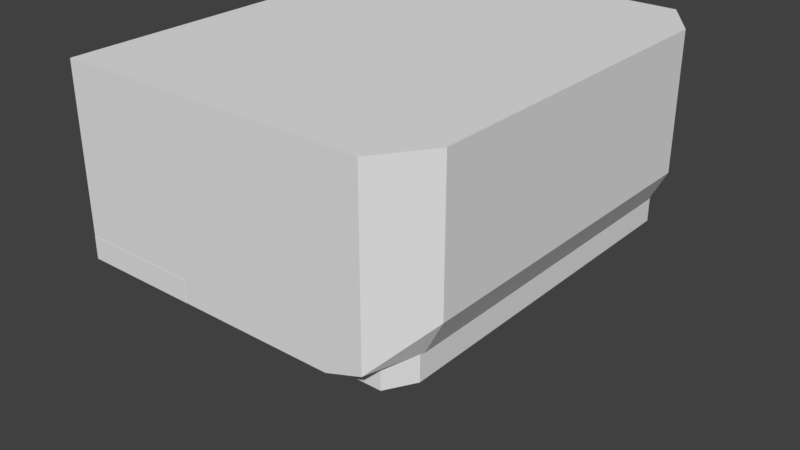 # Source: rear-deck-v01.blend  (saved by Blender 2.79.0; exported with 4.5.12 LTS)
import bpy
from mathutils import Matrix  # noqa: F401  (used for matrix-valued properties, if any)

bpy.ops.wm.read_factory_settings(use_empty=True)
scene = bpy.context.scene
scene.name = 'Scene'

# ---- collections
col_collection_1 = bpy.data.collections.new('Collection 1'); scene.collection.children.link(col_collection_1)

# ---- world
world_world = bpy.data.worlds.new('World'); scene.world = world_world
world_world.color = (0.05088, 0.05088, 0.05088)
world_world.use_sun_shadow = False
world_world.sun_shadow_jitter_overblur = 0.0
world_world.cycles.sampling_method = 'MANUAL'

# ---- meshes
me_cube_027 = bpy.data.meshes.new('Cube.027')
me_cube_027.from_pydata([(-1.0, -1.0, -1.0), (-1.0, -1.0, 1.0), (-1.0, 1.0, -1.0), (-1.0, 1.0, 1.0), (1.0, -1.0, -1.0), (1.0, -1.0, 1.0), (1.0, 1.0, -1.0), (1.0, 1.0, 1.0)], [], [(0, 1, 3, 2), (2, 3, 7, 6), (6, 7, 5, 4), (4, 5, 1, 0), (2, 6, 4, 0), (7, 3, 1, 5)])
me_cube_027.use_remesh_preserve_volume = False
me_cube_027.use_remesh_preserve_attributes = False
me_cube_027.use_mirror_vertex_groups = False
me_cube_027.update()
me_cylinder_005 = bpy.data.meshes.new('Cylinder.005')
me_cylinder_005.from_pydata([(0.0, 1.0, -1.0), (0.0, 1.0, 1.0), (0.1951, 0.9808, -1.0), (0.1951, 0.9808, 1.0), (0.3827, 0.9239, -1.0), (0.3827, 0.9239, 1.0), (0.5556, 0.8315, -1.0), (0.5556, 0.8315, 1.0), (0.7071, 0.7071, -1.0), (0.7071, 0.7071, 1.0), (0.8315, 0.5556, -1.0), (0.8315, 0.5556, 1.0), (0.9239, 0.3827, -1.0), (0.9239, 0.3827, 1.0), (0.9808, 0.1951, -1.0), (0.9808, 0.1951, 1.0), (1.0, 7.55e-08, -1.0), (1.0, 7.55e-08, 1.0), (0.9808, -0.1951, -1.0), (0.9808, -0.1951, 1.0), (0.9239, -0.3827, -1.0), (0.9239, -0.3827, 1.0), (0.8315, -0.5556, -1.0), (0.8315, -0.5556, 1.0), (0.7071, -0.7071, -1.0), (0.7071, -0.7071, 1.0), (0.5556, -0.8315, -1.0), (0.5556, -0.8315, 1.0), (0.3827, -0.9239, -1.0), (0.3827, -0.9239, 1.0), (0.1951, -0.9808, -1.0), (0.1951, -0.9808, 1.0), (-3.258e-07, -1.0, -1.0), (-3.258e-07, -1.0, 1.0), (-0.1951, -0.9808, -1.0), (-0.1951, -0.9808, 1.0), (-0.3827, -0.9239, -1.0), (-0.3827, -0.9239, 1.0), (-0.5556, -0.8315, -1.0), (-0.5556, -0.8315, 1.0), (-0.7071, -0.7071, -1.0), (-0.7071, -0.7071, 1.0), (-0.8315, -0.5556, -1.0), (-0.8315, -0.5556, 1.0), (-0.9239, -0.3827, -1.0), (-0.9239, -0.3827, 1.0), (-0.9808, -0.1951, -1.0), (-0.9808, -0.1951, 1.0), (-1.0, 9.656e-07, -1.0), (-1.0, 9.656e-07, 1.0), (-0.9808, 0.1951, -1.0), (-0.9808, 0.1951, 1.0), (-0.9239, 0.3827, -1.0), (-0.9239, 0.3827, 1.0), (-0.8315, 0.5556, -1.0), (-0.8315, 0.5556, 1.0), (-0.7071, 0.7071, -1.0), (-0.7071, 0.7071, 1.0), (-0.5556, 0.8315, -1.0), (-0.5556, 0.8315, 1.0), (-0.3827, 0.9239, -1.0), (-0.3827, 0.9239, 1.0), (-0.1951, 0.9808, -1.0), (-0.1951, 0.9808, 1.0)], [], [(0, 1, 3, 2), (2, 3, 5, 4), (4, 5, 7, 6), (6, 7, 9, 8), (8, 9, 11, 10), (10, 11, 13, 12), (12, 13, 15, 14), (14, 15, 17, 16), (16, 17, 19, 18), (18, 19, 21, 20), (20, 21, 23, 22), (22, 23, 25, 24), (24, 25, 27, 26), (26, 27, 29, 28), (28, 29, 31, 30), (30, 31, 33, 32), (32, 33, 35, 34), (34, 35, 37, 36), (36, 37, 39, 38), (38, 39, 41, 40), (40, 41, 43, 42), (42, 43, 45, 44), (44, 45, 47, 46), (46, 47, 49, 48), (48, 49, 51, 50), (50, 51, 53, 52), (52, 53, 55, 54), (54, 55, 57, 56), (56, 57, 59, 58), (58, 59, 61, 60), (3, 1, 63, 61, 59, 57, 55, 53, 51, 49, 47, 45, 43, 41, 39, 37, 35, 33, 31, 29, 27, 25, 23, 21, 19, 17, 15, 13, 11, 9, 7, 5), (60, 61, 63, 62), (62, 63, 1, 0), (0, 2, 4, 6, 8, 10, 12, 14, 16, 18, 20, 22, 24, 26, 28, 30, 32, 34, 36, 38, 40, 42, 44, 46, 48, 50, 52, 54, 56, 58, 60, 62)])
me_cylinder_005.use_remesh_preserve_volume = False
me_cylinder_005.use_remesh_preserve_attributes = False
me_cylinder_005.use_mirror_vertex_groups = False
me_cylinder_005.update()
me_cylinder_004 = bpy.data.meshes.new('Cylinder.004')
me_cylinder_004.from_pydata([(0.0, 1.0, -1.0), (0.0, 1.0, 1.0), (0.1951, 0.9808, -1.0), (0.1951, 0.9808, 1.0), (0.3827, 0.9239, -1.0), (0.3827, 0.9239, 1.0), (0.5556, 0.8315, -1.0), (0.5556, 0.8315, 1.0), (0.7071, 0.7071, -1.0), (0.7071, 0.7071, 1.0), (0.8315, 0.5556, -1.0), (0.8315, 0.5556, 1.0), (0.9239, 0.3827, -1.0), (0.9239, 0.3827, 1.0), (0.9808, 0.1951, -1.0), (0.9808, 0.1951, 1.0), (1.0, 7.55e-08, -1.0), (1.0, 7.55e-08, 1.0), (0.9808, -0.1951, -1.0), (0.9808, -0.1951, 1.0), (0.9239, -0.3827, -1.0), (0.9239, -0.3827, 1.0), (0.8315, -0.5556, -1.0), (0.8315, -0.5556, 1.0), (0.7071, -0.7071, -1.0), (0.7071, -0.7071, 1.0), (0.5556, -0.8315, -1.0), (0.5556, -0.8315, 1.0), (0.3827, -0.9239, -1.0), (0.3827, -0.9239, 1.0), (0.1951, -0.9808, -1.0), (0.1951, -0.9808, 1.0), (-3.258e-07, -1.0, -1.0), (-3.258e-07, -1.0, 1.0), (-0.1951, -0.9808, -1.0), (-0.1951, -0.9808, 1.0), (-0.3827, -0.9239, -1.0), (-0.3827, -0.9239, 1.0), (-0.5556, -0.8315, -1.0), (-0.5556, -0.8315, 1.0), (-0.7071, -0.7071, -1.0), (-0.7071, -0.7071, 1.0), (-0.8315, -0.5556, -1.0), (-0.8315, -0.5556, 1.0), (-0.9239, -0.3827, -1.0), (-0.9239, -0.3827, 1.0), (-0.9808, -0.1951, -1.0), (-0.9808, -0.1951, 1.0), (-1.0, 9.656e-07, -1.0), (-1.0, 9.656e-07, 1.0), (-0.9808, 0.1951, -1.0), (-0.9808, 0.1951, 1.0), (-0.9239, 0.3827, -1.0), (-0.9239, 0.3827, 1.0), (-0.8315, 0.5556, -1.0), (-0.8315, 0.5556, 1.0), (-0.7071, 0.7071, -1.0), (-0.7071, 0.7071, 1.0), (-0.5556, 0.8315, -1.0), (-0.5556, 0.8315, 1.0), (-0.3827, 0.9239, -1.0), (-0.3827, 0.9239, 1.0), (-0.1951, 0.9808, -1.0), (-0.1951, 0.9808, 1.0)], [], [(0, 1, 3, 2), (2, 3, 5, 4), (4, 5, 7, 6), (6, 7, 9, 8), (8, 9, 11, 10), (10, 11, 13, 12), (12, 13, 15, 14), (14, 15, 17, 16), (16, 17, 19, 18), (18, 19, 21, 20), (20, 21, 23, 22), (22, 23, 25, 24), (24, 25, 27, 26), (26, 27, 29, 28), (28, 29, 31, 30), (30, 31, 33, 32), (32, 33, 35, 34), (34, 35, 37, 36), (36, 37, 39, 38), (38, 39, 41, 40), (40, 41, 43, 42), (42, 43, 45, 44), (44, 45, 47, 46), (46, 47, 49, 48), (48, 49, 51, 50), (50, 51, 53, 52), (52, 53, 55, 54), (54, 55, 57, 56), (56, 57, 59, 58), (58, 59, 61, 60), (3, 1, 63, 61, 59, 57, 55, 53, 51, 49, 47, 45, 43, 41, 39, 37, 35, 33, 31, 29, 27, 25, 23, 21, 19, 17, 15, 13, 11, 9, 7, 5), (60, 61, 63, 62), (62, 63, 1, 0), (0, 2, 4, 6, 8, 10, 12, 14, 16, 18, 20, 22, 24, 26, 28, 30, 32, 34, 36, 38, 40, 42, 44, 46, 48, 50, 52, 54, 56, 58, 60, 62)])
me_cylinder_004.use_remesh_preserve_volume = False
me_cylinder_004.use_remesh_preserve_attributes = False
me_cylinder_004.use_mirror_vertex_groups = False
me_cylinder_004.update()
me_cube_014 = bpy.data.meshes.new('Cube.014')
me_cube_014.from_pydata([(-0.8665, -1.0, -1.017), (-1.0, -0.8665, -1.151), (-0.8665, -1.0, 1.0), (-1.0, -0.8665, 1.0), (-0.8665, 1.0, -1.017), (-1.0, 0.8665, -1.151), (-0.8665, 1.0, 1.0), (-1.0, 0.8665, 1.0), (0.8102, -0.8665, -1.151), (0.9437, -0.8665, -1.017), (0.8102, -1.0, -1.017), (0.8102, -0.8665, 1.0), (0.8102, -1.0, 1.0), (0.9437, -0.8665, 1.0), (0.8102, 0.8665, -1.151), (0.8102, 1.0, -1.017), (0.9437, 0.8665, -1.017), (0.8102, 0.8665, 1.0), (0.9437, 0.8665, 1.0), (0.8102, 1.0, 1.0)], [], [(10, 12, 2, 0), (16, 18, 13, 9), (17, 7, 3, 11), (1, 3, 7, 5), (4, 6, 19, 15), (8, 9, 10), (11, 12, 13), (14, 15, 16), (17, 18, 19), (0, 2, 3, 1), (6, 4, 5, 7), (14, 5, 4, 15), (7, 17, 19, 6), (18, 16, 15, 19), (8, 14, 16, 9), (17, 11, 13, 18), (12, 10, 9, 13), (1, 8, 10, 0), (11, 3, 2, 12), (5, 14, 8, 1)])
me_cube_014.use_remesh_preserve_volume = False
me_cube_014.use_remesh_preserve_attributes = False
me_cube_014.use_mirror_vertex_groups = False
me_cube_014.update()
me_cube_016 = bpy.data.meshes.new('Cube.016')
me_cube_016.from_pydata([(-0.8705, -0.908, -0.9969), (-0.8705, -0.908, 1.0), (-0.8705, 0.907, -0.9969), (-0.8705, 0.907, 1.0), (0.3903, -0.908, -0.9969), (0.3903, -0.908, 1.0), (0.3903, 0.907, -0.9969), (0.3903, 0.907, 1.0)], [], [(0, 1, 3, 2), (2, 3, 7, 6), (6, 7, 5, 4), (4, 5, 1, 0), (2, 6, 4, 0), (7, 3, 1, 5)])
me_cube_016.use_remesh_preserve_volume = False
me_cube_016.use_remesh_preserve_attributes = False
me_cube_016.use_mirror_vertex_groups = False
me_cube_016.update()
me_cube = bpy.data.meshes.new('Cube')
me_cube.from_pydata([(-0.7715, -0.908, 2.631), (-0.7715, 0.907, 2.631), (0.4893, -0.908, 2.631), (0.4893, 0.907, 2.631), (-0.9861, -1.0, -0.9969), (-0.9861, -1.0, 1.0), (-0.9861, 1.0, -0.9969), (-0.9861, 1.0, 1.0), (1.0, -1.0, -0.9969), (1.0, -1.0, 1.0), (1.0, 1.0, -0.9969), (1.0, 1.0, 1.0), (-0.7715, -0.908, 1.0), (0.4893, -0.908, 1.0), (-0.7715, 0.907, 1.0), (0.4893, -0.4857, 1.0), (0.4893, 0.907, 1.0)], [], [(3, 1, 0, 2), (4, 5, 7, 6), (6, 7, 11, 10), (10, 11, 9, 8), (8, 9, 5, 4), (6, 10, 8, 4), (11, 7, 5, 12, 14, 16, 15, 9), (13, 15, 16, 3, 2), (16, 14, 1, 3), (9, 15, 13, 12, 5), (14, 12, 0, 1), (12, 13, 2, 0)])
me_cube.use_remesh_preserve_volume = False
me_cube.use_remesh_preserve_attributes = False
me_cube.use_mirror_vertex_groups = False
me_cube.update()
me_cube_009 = bpy.data.meshes.new('Cube.009')
me_cube_009.from_pydata([(-1.0, -1.0, -1.0), (-1.0, -1.0, 1.481), (-1.0, 1.0, -1.0), (-1.0, 1.0, 1.481), (-1.0, 0.0, -1.0), (0.0, 1.0, -1.0), (0.0, -1.0, -1.0), (0.0, 0.0, -1.0), (-1.0, -0.5, -1.0), (-0.5, 1.0, -1.0), (-1.0, 0.5, -1.0), (-0.5, -1.0, -1.0), (0.0, -0.5, -1.0), (0.0, 0.5, -1.0), (-0.5, 0.0, -1.0), (-0.5, 0.5, -1.0), (-0.5, -0.5, -1.0), (1.25, -0.7734, -0.3577), (1.023, -1.0, -0.8343), (1.143, -0.7734, -0.7841), (1.023, -1.0, 1.481), (1.25, -0.7734, 1.481), (1.023, 1.0, -0.8343), (1.25, 0.7734, -0.3577), (1.142, 0.7796, -0.7841), (1.25, 0.7734, 1.481), (1.023, 1.0, 1.481), (1.143, -0.2266, -0.7841), (1.143, 0.2266, -0.7841), (1.25, 0.0, -0.3577), (1.143, 0.7266, -0.7841), (1.25, 0.5, -0.3577), (1.143, 0.2734, -0.7841), (1.132, -0.7734, -0.79), (0.7874, -1.0, -1.0), (1.13, 0.7733, -0.7907), (0.7874, 1.0, -1.0), (1.143, -0.2734, -0.7841), (1.25, -0.5, -0.3577), (1.143, -0.7266, -0.7841), (1.134, -0.2266, -0.7876), (0.7874, 0.0, -1.0), (1.134, 0.2266, -0.7876), (1.134, 0.2734, -0.7876), (0.7874, 0.5, -1.0), (1.134, 0.7266, -0.7876), (1.134, -0.7266, -0.7876), (0.7874, -0.5, -1.0), (1.134, -0.2734, -0.7876)], [], [(0, 1, 3, 2, 10, 4, 8), (35, 24, 30, 45), (26, 3, 1, 20), (46, 39, 19, 33), (23, 25, 21, 17, 38, 29, 31), (2, 3, 26, 22, 36, 5, 9), (16, 12, 6, 11), (15, 13, 7, 14), (12, 47, 34, 6), (7, 41, 47, 12), (40, 27, 37, 48), (10, 15, 14, 4), (2, 9, 15, 10), (9, 5, 13, 15), (8, 16, 11, 0), (4, 14, 16, 8), (14, 7, 12, 16), (5, 36, 44, 13), (13, 44, 41, 7), (43, 32, 28, 42), (17, 18, 19), (22, 23, 24), (27, 28, 29), (30, 31, 32), (37, 38, 39), (40, 41, 42), (43, 44, 45), (46, 47, 48), (25, 23, 22, 26), (30, 24, 23, 31), (26, 20, 21, 25), (20, 18, 17, 21), (33, 19, 18, 34), (37, 27, 29, 38), (28, 32, 31, 29), (24, 35, 36, 22), (19, 39, 38, 17), (27, 40, 42, 28), (43, 42, 41, 44), (35, 45, 44, 36), (32, 43, 45, 30), (46, 33, 34, 47), (40, 48, 47, 41), (39, 46, 48, 37), (18, 20, 1, 0, 11, 6, 34)])
me_cube_009.use_remesh_preserve_volume = False
me_cube_009.use_remesh_preserve_attributes = False
me_cube_009.use_mirror_vertex_groups = False
me_cube_009.update()

# ---- objects
ob_rear_deck_underside_cavity = bpy.data.objects.new('Rear deck underside cavity', me_cube_027)
ob_rear_top_deck_divot_2 = bpy.data.objects.new('Rear top deck divot 2', me_cylinder_005)
ob_rear_top_deck_divot_1 = bpy.data.objects.new('Rear top deck divot 1', me_cylinder_004)
ob_main_cavity = bpy.data.objects.new('Main Cavity', me_cube_014)
ob_rear_top_deck_inner_lip = bpy.data.objects.new('Rear top deck inner lip', me_cube_016)
ob_rear_top_deck = bpy.data.objects.new('Rear top deck', me_cube)
ob_charging_base = bpy.data.objects.new('Charging Base', me_cube_009)

# ---- transforms, parenting, visibility, modifiers, constraints
ob_rear_deck_underside_cavity.location = (-27.04, -0.3818, 35.62)
ob_rear_deck_underside_cavity.scale = (5.197, 35.8, 3.564)
ob_rear_deck_underside_cavity.hide_viewport = True
ob_rear_deck_underside_cavity.lineart.crease_threshold = 0.0
ob_rear_top_deck_divot_2.location = (-27.02, 37.3, 35.97)
ob_rear_top_deck_divot_2.rotation_euler = (0.0, 1.571, 0.0)
ob_rear_top_deck_divot_2.scale = (1.0, 1.0, 3.063)
ob_rear_top_deck_divot_2.hide_viewport = True
ob_rear_top_deck_divot_2.lineart.crease_threshold = 0.0
ob_rear_top_deck_divot_1.location = (-27.02, -38.08, 35.97)
ob_rear_top_deck_divot_1.rotation_euler = (0.0, 1.571, 0.0)
ob_rear_top_deck_divot_1.scale = (1.0, 1.0, 3.063)
ob_rear_top_deck_divot_1.hide_viewport = True
ob_rear_top_deck_divot_1.lineart.crease_threshold = 0.0
ob_main_cavity.location = (4.881, -0.2789, 44.78)
ob_main_cavity.scale = (21.91, 37.97, 16.34)
ob_main_cavity.hide_viewport = True
ob_main_cavity.lineart.crease_threshold = 0.0
ob_rear_top_deck_inner_lip.location = (-24.23, -0.3591, 35.45)
ob_rear_top_deck_inner_lip.scale = (11.27, 41.5, 2.102)
ob_rear_top_deck_inner_lip.hide_viewport = True
ob_rear_top_deck_inner_lip.lineart.crease_threshold = 0.0
ob_rear_top_deck.location = (-25.35, -0.3591, 32.02)
ob_rear_top_deck.scale = (11.27, 41.5, 2.102)
ob_rear_top_deck.lineart.crease_threshold = 0.0
_m = ob_rear_top_deck.modifiers.new('Boolean', 'BOOLEAN')
_m.object = ob_rear_top_deck_divot_1
_m.operation = 'UNION'
_m.solver = 'FAST'
_m = ob_rear_top_deck.modifiers.new('Boolean.001', 'BOOLEAN')
_m.object = ob_rear_top_deck_divot_2
_m.operation = 'UNION'
_m.solver = 'FAST'
_m = ob_rear_top_deck.modifiers.new('Boolean.002', 'BOOLEAN')
_m.object = ob_main_cavity
_m.solver = 'FAST'
_m = ob_rear_top_deck.modifiers.new('Boolean.003', 'BOOLEAN')
_m.object = ob_rear_deck_underside_cavity
_m.solver = 'FAST'
ob_charging_base.location = (-7.387, -0.3552, 44.02)
ob_charging_base.scale = (29.06, 41.48, 14.09)
ob_charging_base.hide_viewport = True
ob_charging_base.lineart.crease_threshold = 0.0
_m = ob_charging_base.modifiers.new('Boolean.002', 'BOOLEAN')
_m.solver = 'FAST'
_m = ob_charging_base.modifiers.new('Boolean.011', 'BOOLEAN')
_m.solver = 'FAST'
_m = ob_charging_base.modifiers.new('Boolean.012', 'BOOLEAN')
_m.solver = 'FAST'
_m = ob_charging_base.modifiers.new('Boolean.010', 'BOOLEAN')
_m.solver = 'FAST'
_m = ob_charging_base.modifiers.new('Boolean.015', 'BOOLEAN')
_m.solver = 'FAST'
_m = ob_charging_base.modifiers.new('Boolean.016', 'BOOLEAN')
_m.solver = 'FAST'
_m = ob_charging_base.modifiers.new('Boolean.017', 'BOOLEAN')
_m.solver = 'FAST'
_m = ob_charging_base.modifiers.new('Boolean.018', 'BOOLEAN')
_m.solver = 'FAST'
_m = ob_charging_base.modifiers.new('Boolean.019', 'BOOLEAN')
_m.solver = 'FAST'
_m = ob_charging_base.modifiers.new('Boolean.001', 'BOOLEAN')
_m.object = ob_rear_top_deck
_m.solver = 'FAST'
_m = ob_charging_base.modifiers.new('Boolean', 'BOOLEAN')
_m.object = ob_main_cavity
_m.solver = 'FAST'
_m = ob_charging_base.modifiers.new('Boolean.003', 'BOOLEAN')
_m.solver = 'FAST'
_m = ob_charging_base.modifiers.new('Boolean.004', 'BOOLEAN')
_m.solver = 'FAST'
_m = ob_charging_base.modifiers.new('Boolean.006', 'BOOLEAN')
_m.solver = 'FAST'
_m = ob_charging_base.modifiers.new('Boolean.007', 'BOOLEAN')
_m.solver = 'FAST'
_m = ob_charging_base.modifiers.new('Boolean.008', 'BOOLEAN')
_m.solver = 'FAST'
_m = ob_charging_base.modifiers.new('Boolean.009', 'BOOLEAN')
_m.solver = 'FAST'
_m = ob_charging_base.modifiers.new('Boolean.020', 'BOOLEAN')
_m.solver = 'FAST'
_m = ob_charging_base.modifiers.new('Boolean.021', 'BOOLEAN')
_m.solver = 'FAST'
_m = ob_charging_base.modifiers.new('Boolean.022', 'BOOLEAN')
_m.solver = 'FAST'
_m = ob_charging_base.modifiers.new('Boolean.023', 'BOOLEAN')
_m.solver = 'FAST'
_m = ob_charging_base.modifiers.new('Boolean.005', 'BOOLEAN')
_m.object = ob_rear_top_deck_divot_1
_m.solver = 'FAST'
_m = ob_charging_base.modifiers.new('Boolean.013', 'BOOLEAN')
_m.object = ob_rear_top_deck_divot_2
_m.solver = 'FAST'

# ---- collection membership
col_collection_1.objects.link(ob_rear_deck_underside_cavity)
col_collection_1.objects.link(ob_rear_top_deck_divot_2)
col_collection_1.objects.link(ob_rear_top_deck_divot_1)
col_collection_1.objects.link(ob_main_cavity)
col_collection_1.objects.link(ob_rear_top_deck_inner_lip)
col_collection_1.objects.link(ob_rear_top_deck)
col_collection_1.objects.link(ob_charging_base)

# ---- scene / render settings (as saved in the file)
scene.frame_start = 1; scene.frame_end = 250; scene.frame_set(5)
scene.render.engine = 'BLENDER_EEVEE_NEXT'
scene.render.resolution_percentage = 50
scene.render.dither_intensity = 0.0
scene.cycles.use_denoising = False
scene.cycles.samples = 128
scene.cycles.sampling_pattern = 'TABULATED_SOBOL'
scene.cycles.use_adaptive_sampling = False
scene.cycles.use_light_tree = False
scene.cycles.blur_glossy = 0.0
scene.cycles.sample_clamp_indirect = 0.0
scene.view_settings.view_transform = 'Standard'
bpy.context.view_layer.update()

# ---- added for rendering (the .blend has no active camera and no usable light): camera, sun
cam_auto = bpy.data.cameras.new('AutoCamera')
cam_auto.lens = 50.0
cam_auto.sensor_width = 36.0
cam_auto.clip_end = 1961.64
ob_auto_camera = bpy.data.objects.new('AutoCamera', cam_auto)
scene.collection.objects.link(ob_auto_camera)
ob_auto_camera.location = (106.328, -134.489, 119.482)
ob_auto_camera.rotation_euler = (1.09748, -7.21219e-08, 0.694738)
scene.camera = ob_auto_camera
light_auto_sun = bpy.data.lights.new('AutoSun', 'SUN')
light_auto_sun.energy = 3.0
light_auto_sun.angle = 0.0523599
ob_auto_sun = bpy.data.objects.new('AutoSun', light_auto_sun)
scene.collection.objects.link(ob_auto_sun)
ob_auto_sun.rotation_euler = (0.872665, 0.174533, 0.523599)
bpy.context.view_layer.update()
